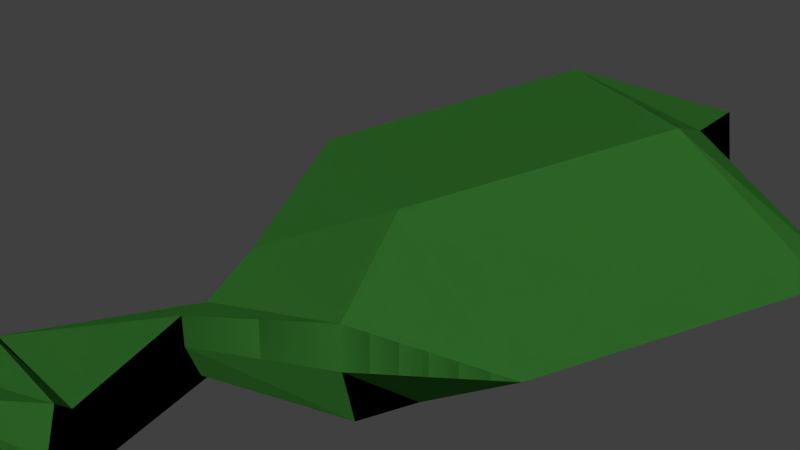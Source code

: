 # Source: Level07_VentilatorTowerBottle.blend  (saved by Blender 2.76.0; exported with 4.5.12 LTS)
import bpy
from mathutils import Matrix  # noqa: F401  (used for matrix-valued properties, if any)

bpy.ops.wm.read_factory_settings(use_empty=True)
scene = bpy.context.scene
scene.name = 'Scene'

# ---- collections
col_collection_1 = bpy.data.collections.new('Collection 1'); scene.collection.children.link(col_collection_1)

# ---- materials (node trees are filled in below, after node groups)
mat_blatt_344 = bpy.data.materials.new('Blatt.344')
mat_blatt_344.alpha_threshold = 0.0
mat_blatt_344.use_transparent_shadow = False
mat_blatt_344.diffuse_color = (0.04954, 0.2426, 0.03745, 1.0)
mat_blatt_344.specular_color = (0.5, 0.5, 0.5)
mat_blatt_344.roughness = 0.5
mat_blatt_344.specular_intensity = 1.0
mat_material_032 = bpy.data.materials.new('Material.032')
mat_material_032.alpha_threshold = 0.0
mat_material_032.use_transparent_shadow = False
mat_material_032.diffuse_color = (0.4385, 0.3549, 0.2289, 1.0)
mat_material_032.roughness = 0.5
mat_material_032.line_color = (0.0, 0.0, 0.0, 1.0)

# ---- material node trees

# ---- world
world_world = bpy.data.worlds.new('World'); scene.world = world_world
world_world.color = (0.05088, 0.05088, 0.05088)
world_world.use_sun_shadow = False
world_world.sun_shadow_jitter_overblur = 0.0
world_world.cycles.sampling_method = 'MANUAL'
world_world.cycles.sample_map_resolution = 256

# ---- meshes
me_cube_200 = bpy.data.meshes.new('Cube.200')
me_cube_200.from_pydata([(136.4, -81.37, 3.276), (136.3, -81.5, 3.244), (136.3, -81.35, 3.342), (136.2, -81.49, 3.307), (136.5, -81.45, 3.358), (136.4, -81.59, 3.326), (136.4, -81.44, 3.421), (136.3, -81.57, 3.387), (136.2, -81.52, 3.386), (136.3, -81.39, 3.421), (136.3, -81.55, 3.244), (136.4, -81.42, 3.276), (136.4, -81.35, 3.347), (136.4, -81.36, 3.297), (136.4, -81.37, 3.41), (136.5, -81.43, 3.359), (136.4, -81.41, 3.41), (136.4, -81.4, 3.296), (136.2, -81.58, 3.265), (136.2, -81.57, 3.297), (136.2, -81.59, 3.337), (136.3, -81.62, 3.336), (136.3, -81.62, 3.304), (136.3, -81.61, 3.264), (136.2, -81.62, 3.267), (136.2, -81.62, 3.287), (136.2, -81.63, 3.316), (136.2, -81.65, 3.316), (136.2, -81.65, 3.294), (136.2, -81.64, 3.268), (136.1, -81.71, 3.245), (136.1, -81.71, 3.266), (136.1, -81.72, 3.294), (136.2, -81.73, 3.294), (136.2, -81.74, 3.273), (136.2, -81.73, 3.247), (136.1, -81.71, 3.239), (136.1, -81.71, 3.265), (136.1, -81.72, 3.301), (136.2, -81.74, 3.303), (136.2, -81.75, 3.271), (136.2, -81.73, 3.238), (136.1, -81.74, 3.238), (136.1, -81.74, 3.258), (136.1, -81.75, 3.285), (136.1, -81.78, 3.285), (136.1, -81.78, 3.261), (136.1, -81.76, 3.237), (136.1, -81.75, 3.244), (136.1, -81.75, 3.258), (136.1, -81.76, 3.277), (136.1, -81.77, 3.277), (136.1, -81.77, 3.262), (136.1, -81.77, 3.243), (136.1, -81.75, 3.263), (136.3, -81.55, 3.244), (136.3, -81.5, 3.244), (136.4, -81.44, 3.421), (136.3, -81.39, 3.421), (136.4, -81.42, 3.276), (136.2, -81.52, 3.386), (136.4, -81.41, 3.41), (136.4, -81.37, 3.41), (136.4, -81.4, 3.296), (136.2, -81.59, 3.337), (136.3, -81.62, 3.336), (136.3, -81.61, 3.264), (136.2, -81.58, 3.265), (136.2, -81.65, 3.316), (136.2, -81.65, 3.294), (136.2, -81.64, 3.268), (136.2, -81.62, 3.267), (136.2, -81.62, 3.287), (136.2, -81.63, 3.316), (136.2, -81.65, 3.294), (136.2, -81.59, 3.337), (136.2, -81.65, 3.294), (136.2, -81.58, 3.265), (136.2, -81.64, 3.268), (136.4, -81.37, 3.276), (136.3, -81.5, 3.244), (136.3, -81.35, 3.342), (136.2, -81.49, 3.307), (136.5, -81.45, 3.358), (136.4, -81.59, 3.326), (136.4, -81.44, 3.421), (136.3, -81.57, 3.387), (136.2, -81.52, 3.386), (136.3, -81.39, 3.421), (136.3, -81.55, 3.244), (136.4, -81.42, 3.276), (136.4, -81.35, 3.347), (136.4, -81.36, 3.297), (136.4, -81.37, 3.41), (136.5, -81.43, 3.359), (136.4, -81.41, 3.41), (136.4, -81.4, 3.296), (136.2, -81.58, 3.265), (136.2, -81.57, 3.297), (136.2, -81.59, 3.337), (136.3, -81.62, 3.336), (136.3, -81.62, 3.304), (136.3, -81.61, 3.264), (136.2, -81.62, 3.267), (136.2, -81.62, 3.287), (136.2, -81.63, 3.316), (136.2, -81.65, 3.316), (136.2, -81.65, 3.294), (136.2, -81.64, 3.268), (136.1, -81.71, 3.245), (136.1, -81.71, 3.266), (136.1, -81.72, 3.294), (136.2, -81.73, 3.294), (136.2, -81.74, 3.273), (136.2, -81.73, 3.247), (136.1, -81.71, 3.239), (136.1, -81.71, 3.265), (136.1, -81.72, 3.301), (136.2, -81.74, 3.303), (136.2, -81.75, 3.271), (136.2, -81.73, 3.238), (136.1, -81.74, 3.238), (136.1, -81.74, 3.258), (136.1, -81.75, 3.285), (136.1, -81.78, 3.285), (136.1, -81.78, 3.261), (136.1, -81.76, 3.237), (136.1, -81.75, 3.244), (136.1, -81.75, 3.258), (136.1, -81.76, 3.277), (136.1, -81.77, 3.277), (136.1, -81.77, 3.262), (136.1, -81.77, 3.243), (136.1, -81.75, 3.263), (136.3, -81.55, 3.244), (136.3, -81.5, 3.244), (136.4, -81.44, 3.421), (136.3, -81.39, 3.421), (136.4, -81.42, 3.276), (136.2, -81.52, 3.386), (136.4, -81.41, 3.41), (136.4, -81.37, 3.41), (136.4, -81.4, 3.296), (136.2, -81.59, 3.337), (136.3, -81.62, 3.336), (136.3, -81.61, 3.264), (136.2, -81.58, 3.265), (136.2, -81.65, 3.316), (136.2, -81.65, 3.294), (136.2, -81.64, 3.268), (136.2, -81.62, 3.267), (136.2, -81.62, 3.287), (136.2, -81.63, 3.316), (136.2, -81.65, 3.294), (136.2, -81.59, 3.337), (136.2, -81.65, 3.294), (136.2, -81.58, 3.265), (136.2, -81.64, 3.268)], [], [(56, 3, 2, 0), (60, 7, 57, 9), (7, 5, 4, 57), (55, 56, 0, 11), (2, 58, 62, 12), (8, 3, 19, 75), (10, 5, 22, 66), (0, 2, 12, 13), (5, 10, 59, 4), (3, 8, 58, 2), (63, 14, 61, 15), (13, 12, 62, 17), (11, 0, 13, 17), (58, 6, 16, 62), (4, 59, 63, 15), (57, 4, 15, 61), (22, 65, 27, 76), (75, 19, 72, 26), (3, 56, 77, 19), (1, 10, 66, 18), (7, 60, 64, 65), (5, 7, 65, 22), (24, 78, 35, 30), (70, 74, 34, 35), (19, 77, 71, 72), (66, 22, 69, 29), (67, 23, 78, 24), (21, 20, 73, 68), (34, 33, 39, 40), (32, 31, 37, 38), (68, 73, 32, 33), (73, 25, 31, 32), (28, 68, 33, 34), (25, 24, 30, 31), (39, 38, 44, 45), (36, 41, 47, 42), (31, 30, 36, 37), (35, 34, 40, 41), (30, 35, 41, 36), (33, 32, 38, 39), (43, 42, 48, 49), (46, 45, 51, 52), (38, 37, 43, 44), (40, 39, 45, 46), (37, 36, 42, 43), (41, 40, 46, 47), (47, 46, 52, 53), (42, 47, 53, 48), (45, 44, 50, 51), (44, 43, 49, 50), (54, 53, 52, 51), (48, 53, 54), (50, 54, 51), (49, 48, 54, 50), (135, 79, 81, 82), (139, 88, 136, 86), (86, 136, 83, 84), (134, 90, 79, 135), (81, 91, 141, 137), (87, 154, 98, 82), (89, 145, 101, 84), (79, 92, 91, 81), (84, 83, 138, 89), (82, 81, 137, 87), (142, 94, 140, 93), (92, 96, 141, 91), (90, 96, 92, 79), (137, 141, 95, 85), (83, 94, 142, 138), (136, 140, 94, 83), (101, 155, 106, 144), (154, 105, 151, 98), (82, 98, 156, 135), (80, 97, 145, 89), (86, 144, 143, 139), (84, 101, 144, 86), (103, 109, 114, 157), (149, 114, 113, 153), (98, 151, 150, 156), (145, 108, 148, 101), (146, 103, 157, 102), (100, 147, 152, 99), (113, 119, 118, 112), (111, 117, 116, 110), (147, 112, 111, 152), (152, 111, 110, 104), (107, 113, 112, 147), (104, 110, 109, 103), (118, 124, 123, 117), (115, 121, 126, 120), (110, 116, 115, 109), (114, 120, 119, 113), (109, 115, 120, 114), (112, 118, 117, 111), (122, 128, 127, 121), (125, 131, 130, 124), (117, 123, 122, 116), (119, 125, 124, 118), (116, 122, 121, 115), (120, 126, 125, 119), (126, 132, 131, 125), (121, 127, 132, 126), (124, 130, 129, 123), (123, 129, 128, 122), (133, 130, 131, 132), (127, 133, 132), (129, 130, 133), (128, 129, 133, 127)])
_uv = me_cube_200.uv_layers.new(name='UVMap')
_uv.uv.foreach_set('vector', [0.3226, 0.9025, 0.1716, 0.9131, 0.1717, 0.5786, 0.3227, 0.5893, 0.9606, 0.9112, 0.7984, 0.9131, 0.7962, 0.5896, 0.9591, 0.5888, 0.7984, 0.9131, 0.6551, 0.9107, 0.6532, 0.5886, 0.7962, 0.5896, 0.4809, 0.9025, 0.3226, 0.9025, 0.3227, 0.5893, 0.481, 0.5893, 0.7633, 0.0001851, 0.9214, 0.06716, 0.8806, 0.1027, 0.7599, 0.04912, 0.0001851, 0.421, 0.03496, 0.2677, 0.1791, 0.3312, 0.1562, 0.4132, 0.202, 0.06608, 0.3406, 0.01406, 0.3771, 0.1692, 0.2956, 0.21, 0.6179, 0.07785, 0.7486, 0.001388, 0.7599, 0.04912, 0.6624, 0.1114, 0.6551, 0.9107, 0.4809, 0.9025, 0.481, 0.5893, 0.6532, 0.5886, 0.1716, 0.9131, 0.004728, 0.9096, 0.0001851, 0.5873, 0.1717, 0.5786, 0.6603, 0.2434, 0.8806, 0.1027, 0.8785, 0.2347, 0.781, 0.297, 0.6624, 0.1114, 0.7599, 0.04912, 0.8806, 0.1027, 0.6603, 0.2434, 0.6055, 0.2573, 0.6081, 0.0991, 0.6624, 0.1114, 0.6603, 0.2434, 0.9334, 0.09089, 0.9334, 0.2538, 0.8785, 0.2347, 0.8806, 0.1027, 0.7765, 0.3512, 0.6189, 0.2818, 0.6603, 0.2434, 0.781, 0.297, 0.9219, 0.2734, 0.8, 0.348, 0.781, 0.297, 0.8785, 0.2347, 0.3771, 0.1692, 0.454, 0.1559, 0.4667, 0.2496, 0.4136, 0.2704, 0.1562, 0.4132, 0.1791, 0.3312, 0.2679, 0.3822, 0.233, 0.4304, 0.03496, 0.2677, 0.1008, 0.1563, 0.227, 0.2701, 0.1791, 0.3312, 0.1008, 0.1563, 0.202, 0.06608, 0.2956, 0.21, 0.227, 0.2701, 0.4593, 0.0001851, 0.6051, 0.03043, 0.533, 0.1645, 0.454, 0.1559, 0.3406, 0.01406, 0.4593, 0.0001851, 0.454, 0.1559, 0.3771, 0.1692, 0.3062, 0.3422, 0.3551, 0.3018, 0.4779, 0.4891, 0.4383, 0.5178, 0.3551, 0.3018, 0.4136, 0.2704, 0.5214, 0.463, 0.4779, 0.4891, 0.1791, 0.3312, 0.227, 0.2701, 0.3062, 0.3422, 0.2679, 0.3822, 0.2956, 0.21, 0.3771, 0.1692, 0.4136, 0.2704, 0.3551, 0.3018, 0.227, 0.2701, 0.2956, 0.21, 0.3551, 0.3018, 0.3062, 0.3422, 0.454, 0.1559, 0.533, 0.1645, 0.5191, 0.2403, 0.4667, 0.2496, 0.6987, 0.5117, 0.6539, 0.4835, 0.6561, 0.4579, 0.7215, 0.5008, 0.9913, 0.4155, 0.9558, 0.4638, 0.9319, 0.4527, 0.9789, 0.3934, 0.4667, 0.2496, 0.5191, 0.2403, 0.6051, 0.4193, 0.5605, 0.4415, 0.233, 0.4304, 0.2679, 0.3822, 0.4029, 0.545, 0.3633, 0.5782, 0.4136, 0.2704, 0.4667, 0.2496, 0.5605, 0.4415, 0.5214, 0.463, 0.2679, 0.3822, 0.3062, 0.3422, 0.4383, 0.5178, 0.4029, 0.545, 0.6561, 0.4579, 0.6194, 0.3796, 0.702, 0.3516, 0.7203, 0.4009, 0.8779, 0.4995, 0.799, 0.5177, 0.7989, 0.4436, 0.8483, 0.4295, 0.936, 0.4808, 0.8925, 0.5132, 0.8779, 0.4995, 0.9319, 0.4527, 0.786, 0.5349, 0.7251, 0.5262, 0.7215, 0.5008, 0.799, 0.5177, 0.8699, 0.5176, 0.8133, 0.5336, 0.799, 0.5177, 0.8779, 0.4995, 0.6304, 0.4572, 0.6055, 0.4022, 0.6194, 0.3796, 0.6561, 0.4579, 0.8784, 0.4002, 0.8483, 0.4295, 0.838, 0.4107, 0.8658, 0.3904, 0.754, 0.4266, 0.7203, 0.4009, 0.732, 0.3926, 0.7578, 0.4114, 0.9789, 0.3934, 0.9319, 0.4527, 0.8784, 0.4002, 0.9019, 0.3516, 0.7215, 0.5008, 0.6561, 0.4579, 0.7203, 0.4009, 0.754, 0.4266, 0.9319, 0.4527, 0.8779, 0.4995, 0.8483, 0.4295, 0.8784, 0.4002, 0.799, 0.5177, 0.7215, 0.5008, 0.754, 0.4266, 0.7989, 0.4436, 0.7989, 0.4436, 0.754, 0.4266, 0.7578, 0.4114, 0.798, 0.4201, 0.8483, 0.4295, 0.7989, 0.4436, 0.798, 0.4201, 0.838, 0.4107, 0.7203, 0.4009, 0.702, 0.3516, 0.7206, 0.3583, 0.732, 0.3926, 0.9019, 0.3516, 0.8784, 0.4002, 0.8658, 0.3904, 0.8803, 0.3524, 0.04474, 0.9576, 0.0001851, 0.9731, 0.005244, 0.9337, 0.03243, 0.9135, 0.02778, 0.9998, 0.0001851, 0.9731, 0.04474, 0.9576, 0.07099, 0.9184, 0.04474, 0.9576, 0.03243, 0.9135, 0.06182, 0.9998, 0.02778, 0.9998, 0.04474, 0.9576, 0.08953, 0.9726, 0.3226, 0.9025, 0.3227, 0.5893, 0.1717, 0.5786, 0.1716, 0.9131, 0.9606, 0.9112, 0.9591, 0.5888, 0.7962, 0.5896, 0.7984, 0.9131, 0.7984, 0.9131, 0.7962, 0.5896, 0.6532, 0.5886, 0.6551, 0.9107, 0.4809, 0.9025, 0.481, 0.5893, 0.3227, 0.5893, 0.3226, 0.9025, 0.7633, 0.0001851, 0.7599, 0.04912, 0.8806, 0.1027, 0.9214, 0.06716, 0.0001851, 0.421, 0.1562, 0.4132, 0.1791, 0.3312, 0.03496, 0.2677, 0.202, 0.06608, 0.2956, 0.21, 0.3771, 0.1692, 0.3406, 0.01406, 0.6179, 0.07785, 0.6624, 0.1114, 0.7599, 0.04912, 0.7486, 0.001388, 0.6551, 0.9107, 0.6532, 0.5886, 0.481, 0.5893, 0.4809, 0.9025, 0.1716, 0.9131, 0.1717, 0.5786, 0.0001851, 0.5873, 0.004728, 0.9096, 0.6603, 0.2434, 0.781, 0.297, 0.8785, 0.2347, 0.8806, 0.1027, 0.6624, 0.1114, 0.6603, 0.2434, 0.8806, 0.1027, 0.7599, 0.04912, 0.6055, 0.2573, 0.6603, 0.2434, 0.6624, 0.1114, 0.6081, 0.0991, 0.9334, 0.09089, 0.8806, 0.1027, 0.8785, 0.2347, 0.9334, 0.2538, 0.7765, 0.3512, 0.781, 0.297, 0.6603, 0.2434, 0.6189, 0.2818, 0.9219, 0.2734, 0.8785, 0.2347, 0.781, 0.297, 0.8, 0.348, 0.3771, 0.1692, 0.4136, 0.2704, 0.4667, 0.2496, 0.454, 0.1559, 0.1562, 0.4132, 0.233, 0.4304, 0.2679, 0.3822, 0.1791, 0.3312, 0.03496, 0.2677, 0.1791, 0.3312, 0.227, 0.2701, 0.1008, 0.1563, 0.1008, 0.1563, 0.227, 0.2701, 0.2956, 0.21, 0.202, 0.06608, 0.4593, 0.0001851, 0.454, 0.1559, 0.533, 0.1645, 0.6051, 0.03043, 0.3406, 0.01406, 0.3771, 0.1692, 0.454, 0.1559, 0.4593, 0.0001851, 0.3062, 0.3422, 0.4383, 0.5178, 0.4779, 0.4891, 0.3551, 0.3018, 0.3551, 0.3018, 0.4779, 0.4891, 0.5214, 0.463, 0.4136, 0.2704, 0.1791, 0.3312, 0.2679, 0.3822, 0.3062, 0.3422, 0.227, 0.2701, 0.2956, 0.21, 0.3551, 0.3018, 0.4136, 0.2704, 0.3771, 0.1692, 0.227, 0.2701, 0.3062, 0.3422, 0.3551, 0.3018, 0.2956, 0.21, 0.454, 0.1559, 0.4667, 0.2496, 0.5191, 0.2403, 0.533, 0.1645, 0.6987, 0.5117, 0.7215, 0.5008, 0.6561, 0.4579, 0.6539, 0.4835, 0.9913, 0.4155, 0.9789, 0.3934, 0.9319, 0.4527, 0.9558, 0.4638, 0.4667, 0.2496, 0.5605, 0.4415, 0.6051, 0.4193, 0.5191, 0.2403, 0.233, 0.4304, 0.3633, 0.5782, 0.4029, 0.545, 0.2679, 0.3822, 0.4136, 0.2704, 0.5214, 0.463, 0.5605, 0.4415, 0.4667, 0.2496, 0.2679, 0.3822, 0.4029, 0.545, 0.4383, 0.5178, 0.3062, 0.3422, 0.6561, 0.4579, 0.7203, 0.4009, 0.702, 0.3516, 0.6194, 0.3796, 0.8779, 0.4995, 0.8483, 0.4295, 0.7989, 0.4436, 0.799, 0.5177, 0.936, 0.4808, 0.9319, 0.4527, 0.8779, 0.4995, 0.8925, 0.5132, 0.786, 0.5349, 0.799, 0.5177, 0.7215, 0.5008, 0.7251, 0.5262, 0.8699, 0.5176, 0.8779, 0.4995, 0.799, 0.5177, 0.8133, 0.5336, 0.6304, 0.4572, 0.6561, 0.4579, 0.6194, 0.3796, 0.6055, 0.4022, 0.8784, 0.4002, 0.8658, 0.3904, 0.838, 0.4107, 0.8483, 0.4295, 0.754, 0.4266, 0.7578, 0.4114, 0.732, 0.3926, 0.7203, 0.4009, 0.9789, 0.3934, 0.9019, 0.3516, 0.8784, 0.4002, 0.9319, 0.4527, 0.7215, 0.5008, 0.754, 0.4266, 0.7203, 0.4009, 0.6561, 0.4579, 0.9319, 0.4527, 0.8784, 0.4002, 0.8483, 0.4295, 0.8779, 0.4995, 0.799, 0.5177, 0.7989, 0.4436, 0.754, 0.4266, 0.7215, 0.5008, 0.7989, 0.4436, 0.798, 0.4201, 0.7578, 0.4114, 0.754, 0.4266, 0.8483, 0.4295, 0.838, 0.4107, 0.798, 0.4201, 0.7989, 0.4436, 0.7203, 0.4009, 0.732, 0.3926, 0.7206, 0.3583, 0.702, 0.3516, 0.9019, 0.3516, 0.8803, 0.3524, 0.8658, 0.3904, 0.8784, 0.4002, 0.04474, 0.9576, 0.03243, 0.9135, 0.005244, 0.9337, 0.0001851, 0.9731, 0.02778, 0.9998, 0.04474, 0.9576, 0.0001851, 0.9731, 0.07099, 0.9184, 0.03243, 0.9135, 0.04474, 0.9576, 0.06182, 0.9998, 0.08953, 0.9726, 0.04474, 0.9576, 0.02778, 0.9998])
me_cube_200.materials.append(mat_blatt_344)
me_cube_200.materials.append(mat_material_032)
me_cube_200.use_remesh_preserve_volume = False
me_cube_200.use_remesh_preserve_attributes = False
me_cube_200.use_mirror_vertex_groups = False
me_cube_200.use_paint_bone_selection = False
me_cube_200.use_paint_mask = True
me_cube_200.update()
arm_armature_043 = bpy.data.armatures.new('Armature.043')  # bones are not reproduced

# ---- objects
ob_ai_ventilatortowerbottle_bone = bpy.data.objects.new('AI_VentilatorTowerBottle_BONE', arm_armature_043)
ob_ai_ventilatortowerbottle_mesh = bpy.data.objects.new('AI_VentilatorTowerBottle_MESH', me_cube_200)

# ---- transforms, parenting, visibility, modifiers, constraints
ob_ai_ventilatortowerbottle_bone.location = (148.2, -84.17, -4.362)
ob_ai_ventilatortowerbottle_bone.show_in_front = True
ob_ai_ventilatortowerbottle_bone.lineart.crease_threshold = 0.0
ob_ai_ventilatortowerbottle_mesh.parent = ob_ai_ventilatortowerbottle_bone
ob_ai_ventilatortowerbottle_mesh.matrix_parent_inverse = Matrix(((1.0, 0.0, 0.0, -136.4), (0.0, 1.0, 0.0, 81.36), (0.0, 0.0, 1.0, -3.358), (0.0, 0.0, 0.0, 1.0)))
ob_ai_ventilatortowerbottle_mesh.location = (0.0, 0.0, 0.0)
ob_ai_ventilatortowerbottle_mesh.lineart.crease_threshold = 0.0
_vg = ob_ai_ventilatortowerbottle_mesh.vertex_groups.new(name='1')
_vg.add([1, 4, 5, 7, 9, 10, 14, 15, 18, 22, 27, 29, 57, 59, 60, 61, 63, 64, 65, 66, 69, 76, 80, 83, 84, 86, 88, 89, 93, 94, 97, 101, 106, 108, 136, 138, 139, 140, 142, 143, 144, 145, 148, 155], 1.0, 'REPLACE')
_vg = ob_ai_ventilatortowerbottle_mesh.vertex_groups.new(name='2')
_vg.add([20, 21, 23, 24, 25, 26, 28, 30, 31, 32, 33, 34, 35, 36, 37, 38, 39, 40, 41, 42, 43, 44, 45, 46, 47, 48, 49, 50, 51, 52, 53, 54, 67, 68, 70, 71, 72, 73, 74, 75, 77, 78, 99, 100, 102, 103, 104, 105, 107, 109, 110, 111, 112, 113, 114, 115, 116, 117, 118, 119, 120, 121, 122, 123, 124, 125, 126, 127, 128, 129, 130, 131, 132, 133, 146, 147, 149, 150, 151, 152, 153, 154, 156, 157], 1.0, 'REPLACE')
_vg = ob_ai_ventilatortowerbottle_mesh.vertex_groups.new(name='Bone.001')
for _i, _w in zip([0, 1, 2, 3, 4, 5, 6, 7, 8, 9, 10, 12, 13, 14, 15, 16, 18, 22, 27, 29, 57, 58, 59, 60, 61, 62, 63, 64, 65, 66, 69, 76, 79, 80, 81, 82, 83, 84, 85, 86, 87, 88, 89, 91, 92, 93, 94, 95, 97, 101, 106, 108, 136, 137, 138, 139, 140, 141, 142, 143, 144, 145, 148, 155], [0.0, 0.9998, 2.069e-15, 1.255e-11, 1.0, 1.0, 5.877e-18, 1.0, 5.945e-07, 1.0, 1.0, 0.0, 0.0, 0.9998, 0.9643, 1.2e-34, 0.9998, 1.0, 1.0, 1.0, 1.0, 8.399e-25, 1.0, 1.0, 1.0, 1.089e-07, 1.0, 1.0, 1.0, 1.0, 1.0, 1.0, 0.0, 0.9998, 2.069e-15, 1.255e-11, 1.0, 1.0, 5.877e-18, 1.0, 5.945e-07, 1.0, 1.0, 0.0, 0.0, 0.9998, 0.9643, 1.2e-34, 0.9998, 1.0, 1.0, 1.0, 1.0, 8.399e-25, 1.0, 1.0, 1.0, 1.089e-07, 1.0, 1.0, 1.0, 1.0, 1.0, 1.0]): _vg.add([_i], _w, 'REPLACE')
_vg = ob_ai_ventilatortowerbottle_mesh.vertex_groups.new(name='Bone.002')
for _i, _w in zip([20, 21, 23, 24, 25, 28, 30, 31, 32, 33, 34, 35, 36, 37, 38, 39, 40, 41, 42, 43, 44, 45, 46, 47, 48, 49, 50, 51, 52, 53, 54, 67, 68, 70, 73, 74, 78, 99, 100, 102, 103, 104, 107, 109, 110, 111, 112, 113, 114, 115, 116, 117, 118, 119, 120, 121, 122, 123, 124, 125, 126, 127, 128, 129, 130, 131, 132, 133, 146, 147, 149, 152, 153, 157], [1.0, 1.0, 1.0, 1.0, 1.0, 1.0, 1.0, 1.0, 1.0, 1.0, 1.0, 1.0, 1.0, 1.0, 1.0, 1.0, 1.0, 1.0, 1.0, 1.0, 1.0, 0.9902, 1.0, 1.0, 1.0, 1.0, 1.0, 1.0, 1.0, 1.0, 0.9978, 0.9999, 1.0, 1.0, 1.0, 1.0, 1.0, 1.0, 1.0, 1.0, 1.0, 1.0, 1.0, 1.0, 1.0, 1.0, 1.0, 1.0, 1.0, 1.0, 1.0, 1.0, 1.0, 1.0, 1.0, 1.0, 1.0, 1.0, 0.9902, 1.0, 1.0, 1.0, 1.0, 1.0, 1.0, 1.0, 1.0, 0.9978, 0.9999, 1.0, 1.0, 1.0, 1.0, 1.0]): _vg.add([_i], _w, 'REPLACE')
_vg = ob_ai_ventilatortowerbottle_mesh.vertex_groups.new(name='Bone.003')
for _i, _w in zip([0, 2, 3, 6, 8, 11, 12, 13, 16, 17, 19, 20, 21, 22, 23, 24, 25, 26, 27, 28, 29, 30, 31, 32, 33, 34, 35, 37, 38, 55, 56, 58, 62, 65, 66, 67, 68, 69, 70, 71, 72, 73, 74, 75, 76, 77, 78, 79, 81, 82, 85, 87, 90, 91, 92, 95, 96, 98, 99, 100, 101, 102, 103, 104, 105, 106, 107, 108, 109, 110, 111, 112, 113, 114, 116, 117, 134, 135, 137, 141, 144, 145, 146, 147, 148, 149, 150, 151, 152, 153, 154, 155, 156, 157], [1.0, 0.994, 1.0, 1.0, 1.0, 1.0, 1.0, 1.0, 1.0, 1.0, 1.0, 1.535e-16, 3.237e-10, 3.801e-35, 9.046e-06, 3.529e-24, 1.358e-06, 1.0, 1.067e-06, 0.001165, 4.144e-16, 6.392e-24, 0.0, 8.489e-16, 0.0001017, 4.116e-25, 3.558e-07, 2.919e-07, 2.273e-16, 1.0, 1.0, 1.0, 1.0, 3.808e-09, 2.409e-15, 1.307e-08, 7.878e-16, 0.0005794, 3.712e-10, 1.0, 1.0, 4.297e-25, 1.524e-14, 1.0, 2.185e-11, 1.0, 7.212e-16, 1.0, 0.994, 1.0, 1.0, 1.0, 1.0, 1.0, 1.0, 1.0, 1.0, 1.0, 1.535e-16, 3.237e-10, 3.801e-35, 9.046e-06, 3.529e-24, 1.358e-06, 1.0, 1.067e-06, 0.001165, 4.144e-16, 6.392e-24, 0.0, 8.489e-16, 0.0001017, 4.116e-25, 3.558e-07, 2.919e-07, 2.273e-16, 1.0, 1.0, 1.0, 1.0, 3.808e-09, 2.409e-15, 1.307e-08, 7.878e-16, 0.0005794, 3.712e-10, 1.0, 1.0, 4.297e-25, 1.524e-14, 1.0, 2.185e-11, 1.0, 7.212e-16]): _vg.add([_i], _w, 'REPLACE')
_m = ob_ai_ventilatortowerbottle_mesh.modifiers.new('Armature', 'ARMATURE')
_m.object = ob_ai_ventilatortowerbottle_bone

# ---- collection membership
col_collection_1.objects.link(ob_ai_ventilatortowerbottle_bone)
col_collection_1.objects.link(ob_ai_ventilatortowerbottle_mesh)

# ---- scene / render settings (as saved in the file)
scene.frame_start = 1; scene.frame_end = 250; scene.frame_set(1)
scene.render.engine = 'BLENDER_EEVEE_NEXT'
scene.render.resolution_percentage = 50
scene.render.dither_intensity = 0.0
scene.cycles.use_denoising = False
scene.cycles.samples = 10
scene.cycles.sampling_pattern = 'TABULATED_SOBOL'
scene.cycles.light_sampling_threshold = 0.0
scene.cycles.use_adaptive_sampling = False
scene.cycles.use_light_tree = False
scene.cycles.blur_glossy = 0.0
scene.cycles.pixel_filter_type = 'GAUSSIAN'
scene.cycles.sample_clamp_indirect = 0.0
scene.view_settings.view_transform = 'Standard'
bpy.context.view_layer.update()

# ---- added for rendering (the .blend has no active camera and no usable light): camera, sun
cam_auto = bpy.data.cameras.new('AutoCamera')
cam_auto.lens = 50.0
cam_auto.sensor_width = 36.0
cam_auto.clip_end = 1000.0
ob_auto_camera = bpy.data.objects.new('AutoCamera', cam_auto)
scene.collection.objects.link(ob_auto_camera)
ob_auto_camera.location = (148.456, -84.8063, -4.05847)
ob_auto_camera.rotation_euler = (1.09748, -7.21219e-08, 0.694738)
scene.camera = ob_auto_camera
light_auto_sun = bpy.data.lights.new('AutoSun', 'SUN')
light_auto_sun.energy = 3.0
light_auto_sun.angle = 0.0523599
ob_auto_sun = bpy.data.objects.new('AutoSun', light_auto_sun)
scene.collection.objects.link(ob_auto_sun)
ob_auto_sun.rotation_euler = (0.872665, 0.174533, 0.523599)
bpy.context.view_layer.update()
